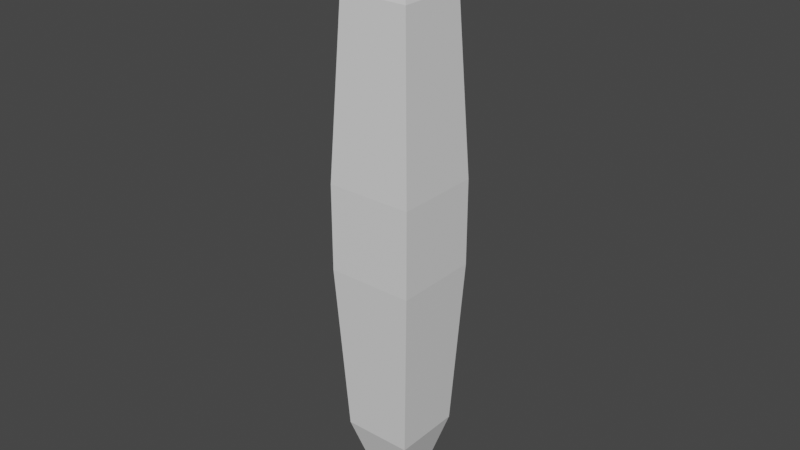 # Source: station.blend  (saved by Blender 3.2.14; exported with 4.5.12 LTS)
import bpy
from mathutils import Matrix  # noqa: F401  (used for matrix-valued properties, if any)

bpy.ops.wm.read_factory_settings(use_empty=True)
scene = bpy.context.scene
scene.name = 'Scene'

# ---- collections
col_collection = bpy.data.collections.new('Collection'); scene.collection.children.link(col_collection)

# ---- materials (node trees are filled in below, after node groups)
mat_material = bpy.data.materials.new('Material')
mat_material.alpha_threshold = 0.0
mat_material.use_transparent_shadow = False
mat_material.line_color = (0.0, 0.0, 0.0, 1.0)

# ---- material node trees
mat_material.use_nodes = True; mat_material.node_tree.nodes.clear()
_N = mat_material.node_tree.nodes; _L = mat_material.node_tree.links
n0 = _N.new('ShaderNodeOutputMaterial'); n0.name = 'Material Output'; n0.location = (300, 300)
n1 = _N.new('ShaderNodeBsdfPrincipled'); n1.name = 'Principled BSDF'; n1.location = (10, 300)
n1.distribution = 'GGX'
n1.subsurface_method = 'RANDOM_WALK_SKIN'
n1.inputs[2].default_value = 0.4
n1.inputs[3].default_value = 1.45
n1.inputs[27].default_value = (0.0, 0.0, 0.0, 1.0)
n1.inputs[28].default_value = 1.0
_L.new(n1.outputs[0], n0.inputs[0])
n0.is_active_output = True

# ---- world
world_world = bpy.data.worlds.new('World'); scene.world = world_world
world_world.use_nodes = True; world_world.node_tree.nodes.clear()
_N = world_world.node_tree.nodes; _L = world_world.node_tree.links
n0 = _N.new('ShaderNodeOutputWorld'); n0.name = 'World Output'; n0.location = (300, 300)
n1 = _N.new('ShaderNodeBackground'); n1.name = 'Background'; n1.location = (10, 300)
n1.inputs[0].default_value = (0.05088, 0.05088, 0.05088, 1.0)
_L.new(n1.outputs[0], n0.inputs[0])
n0.is_active_output = True
world_world.color = (0.05088, 0.05088, 0.05088)
world_world.use_sun_shadow = False
world_world.sun_shadow_jitter_overblur = 0.0

# ---- meshes
me_cube = bpy.data.meshes.new('Cube')
me_cube.from_pydata([(1.0, 1.0, 1.0), (1.0, 1.0, -1.0), (1.0, -1.0, 1.0), (1.0, -1.0, -1.0), (-1.0, 1.0, 1.0), (-1.0, 1.0, -1.0), (-1.0, -1.0, 1.0), (-1.0, -1.0, -1.0), (0.8, -0.8, 5.0), (-0.8, -0.8, 5.0), (0.8, 0.8, 5.0), (-0.8, 0.8, 5.0), (0.24, -0.24, 7.0), (-0.24, -0.24, 7.0), (0.24, 0.24, 7.0), (-0.24, 0.24, 7.0), (-0.8, 0.8, -5.0), (-0.8, -0.8, -5.0), (0.8, 0.8, -5.0), (0.8, -0.8, -5.0), (-0.24, 0.24, -7.0), (-0.24, -0.24, -7.0), (0.24, 0.24, -7.0), (0.24, -0.24, -7.0)], [], [(6, 4, 5, 7), (2, 8, 9, 6), (5, 16, 17, 7), (4, 0, 1, 5), (0, 10, 8, 2), (11, 15, 14, 10), (4, 11, 10, 0), (10, 14, 12, 8), (9, 13, 15, 11), (8, 12, 13, 9), (22, 23, 21, 20), (19, 23, 22, 18), (1, 18, 16, 5), (7, 17, 19, 3), (3, 19, 18, 1), (6, 9, 11, 4), (18, 22, 20, 16), (17, 21, 23, 19), (16, 20, 21, 17), (0, 2, 3, 1), (15, 13, 12, 14), (2, 6, 7, 3)])
_uv = me_cube.uv_layers.new(name='UVMap')
_uv.uv.foreach_set('vector', [0.625, 0.0, 0.625, 0.25, 0.375, 0.25, 0.375, 0.0, 0.625, 0.75, 0.625, 0.75, 0.625, 1.0, 0.625, 1.0, 0.375, 0.25, 0.375, 0.25, 0.375, 0.0, 0.375, 0.0, 0.625, 0.25, 0.625, 0.5, 0.375, 0.5, 0.375, 0.25, 0.625, 0.5, 0.625, 0.5, 0.625, 0.75, 0.625, 0.75, 0.625, 0.25, 0.625, 0.25, 0.625, 0.5, 0.625, 0.5, 0.625, 0.25, 0.625, 0.25, 0.625, 0.5, 0.625, 0.5, 0.625, 0.5, 0.625, 0.5, 0.625, 0.75, 0.625, 0.75, 0.625, 0.0, 0.625, 0.0, 0.625, 0.25, 0.625, 0.25, 0.625, 0.75, 0.625, 0.75, 0.625, 1.0, 0.625, 1.0, 0.375, 0.5, 0.375, 0.75, 0.125, 0.75, 0.125, 0.5, 0.375, 0.75, 0.375, 0.75, 0.375, 0.5, 0.375, 0.5, 0.375, 0.5, 0.375, 0.5, 0.375, 0.25, 0.375, 0.25, 0.375, 1.0, 0.375, 1.0, 0.375, 0.75, 0.375, 0.75, 0.375, 0.75, 0.375, 0.75, 0.375, 0.5, 0.375, 0.5, 0.625, 0.0, 0.625, 0.0, 0.625, 0.25, 0.625, 0.25, 0.375, 0.5, 0.375, 0.5, 0.375, 0.25, 0.375, 0.25, 0.375, 1.0, 0.375, 1.0, 0.375, 0.75, 0.375, 0.75, 0.375, 0.25, 0.375, 0.25, 0.375, 0.0, 0.375, 0.0, 0.625, 0.5, 0.625, 0.75, 0.375, 0.75, 0.375, 0.5, 0.875, 0.5, 0.875, 0.75, 0.625, 0.75, 0.625, 0.5, 0.625, 0.75, 0.625, 1.0, 0.375, 1.0, 0.375, 0.75])
me_cube.materials.append(mat_material)
me_cube.use_mirror_vertex_groups = False
me_cube.update()

# ---- objects
ob_cube = bpy.data.objects.new('Cube', me_cube)

# ---- transforms, parenting, visibility, modifiers, constraints
ob_cube.location = (0.0, 0.0, 0.0)
ob_cube.lock_rotations_4d = False
ob_cube.empty_display_type = 'ARROWS'
ob_cube.lineart.crease_threshold = 0.0

# ---- collection membership
col_collection.objects.link(ob_cube)

# ---- scene / render settings (as saved in the file)
scene.frame_start = 1; scene.frame_end = 250; scene.frame_set(1)
scene.render.engine = 'BLENDER_EEVEE_NEXT'
scene.cycles.sampling_pattern = 'TABULATED_SOBOL'
scene.cycles.use_light_tree = False
scene.view_settings.view_transform = 'Filmic'
bpy.context.view_layer.update()

# ---- added for rendering (the .blend has no active camera and no usable light): camera, sun
cam_auto = bpy.data.cameras.new('AutoCamera')
cam_auto.lens = 50.0
cam_auto.sensor_width = 36.0
cam_auto.clip_end = 1000.0
ob_auto_camera = bpy.data.objects.new('AutoCamera', cam_auto)
scene.collection.objects.link(ob_auto_camera)
ob_auto_camera.location = (13.2149, -15.8578, 10.5719)
ob_auto_camera.rotation_euler = (1.09748, -7.21219e-08, 0.694738)
scene.camera = ob_auto_camera
light_auto_sun = bpy.data.lights.new('AutoSun', 'SUN')
light_auto_sun.energy = 3.0
light_auto_sun.angle = 0.0523599
ob_auto_sun = bpy.data.objects.new('AutoSun', light_auto_sun)
scene.collection.objects.link(ob_auto_sun)
ob_auto_sun.rotation_euler = (0.872665, 0.174533, 0.523599)
bpy.context.view_layer.update()
